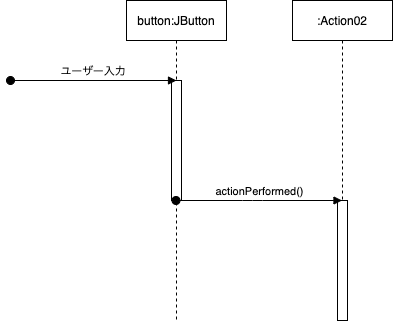

The diagram above was exported from draw.io. Its source (the exported page's mxGraphModel, read from the mxfile embedded in the PNG):
<mxGraphModel dx="946" dy="725" grid="1" gridSize="10" guides="1" tooltips="1" connect="1" arrows="1" fold="1" page="1" pageScale="1" pageWidth="827" pageHeight="1169" math="0" shadow="0">
  <root>
    <mxCell id="WIyWlLk6GJQsqaUBKTNV-0" />
    <mxCell id="WIyWlLk6GJQsqaUBKTNV-1" parent="WIyWlLk6GJQsqaUBKTNV-0" />
    <mxCell id="pgPMyfwnUcljKaP7wML2-2" value="button:JButton" style="shape=umlLifeline;perimeter=lifelinePerimeter;whiteSpace=wrap;html=1;container=1;collapsible=0;recursiveResize=0;outlineConnect=0;" vertex="1" parent="WIyWlLk6GJQsqaUBKTNV-1">
      <mxGeometry x="364" y="200" width="100" height="320" as="geometry" />
    </mxCell>
    <mxCell id="pgPMyfwnUcljKaP7wML2-13" value="" style="html=1;points=[];perimeter=orthogonalPerimeter;" vertex="1" parent="pgPMyfwnUcljKaP7wML2-2">
      <mxGeometry x="45" y="80" width="10" height="120" as="geometry" />
    </mxCell>
    <mxCell id="pgPMyfwnUcljKaP7wML2-7" value=":Action02" style="shape=umlLifeline;perimeter=lifelinePerimeter;whiteSpace=wrap;html=1;container=1;collapsible=0;recursiveResize=0;outlineConnect=0;" vertex="1" parent="WIyWlLk6GJQsqaUBKTNV-1">
      <mxGeometry x="530" y="200" width="100" height="320" as="geometry" />
    </mxCell>
    <mxCell id="pgPMyfwnUcljKaP7wML2-11" value="" style="html=1;points=[];perimeter=orthogonalPerimeter;" vertex="1" parent="pgPMyfwnUcljKaP7wML2-7">
      <mxGeometry x="45" y="200" width="10" height="120" as="geometry" />
    </mxCell>
    <mxCell id="pgPMyfwnUcljKaP7wML2-12" value="actionPerformed()" style="html=1;verticalAlign=bottom;startArrow=oval;endArrow=block;startSize=8;" edge="1" target="pgPMyfwnUcljKaP7wML2-7" parent="WIyWlLk6GJQsqaUBKTNV-1" source="pgPMyfwnUcljKaP7wML2-2">
      <mxGeometry relative="1" as="geometry">
        <mxPoint x="500" y="230" as="sourcePoint" />
        <mxPoint x="580" y="370" as="targetPoint" />
        <Array as="points">
          <mxPoint x="490" y="400" />
        </Array>
      </mxGeometry>
    </mxCell>
    <mxCell id="pgPMyfwnUcljKaP7wML2-15" value="ユーザー入力" style="html=1;verticalAlign=bottom;startArrow=oval;endArrow=block;startSize=8;" edge="1" parent="WIyWlLk6GJQsqaUBKTNV-1">
      <mxGeometry relative="1" as="geometry">
        <mxPoint x="248" y="280" as="sourcePoint" />
        <mxPoint x="414" y="280" as="targetPoint" />
        <Array as="points">
          <mxPoint x="324.5" y="280" />
        </Array>
      </mxGeometry>
    </mxCell>
  </root>
</mxGraphModel>